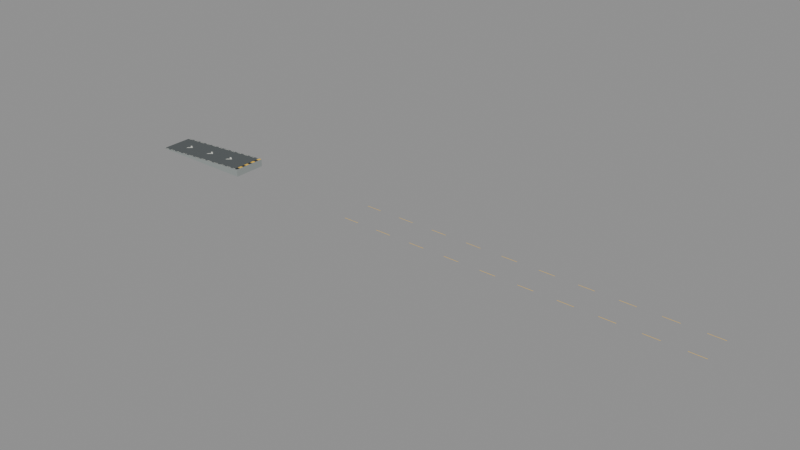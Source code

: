 # Source: Highland_AirtimeRamp.blend  (saved by Blender 4.3.34; exported with 4.5.12 LTS)
import bpy
from mathutils import Matrix  # noqa: F401  (used for matrix-valued properties, if any)

bpy.ops.wm.read_factory_settings(use_empty=True)
scene = bpy.context.scene
scene.name = 'Scene'

# ---- materials (node trees are filled in below, after node groups)
mat_ramp_asphalt_aggregate = bpy.data.materials.new('Ramp asphalt aggregate')
mat_ramp_precast_side_concrete = bpy.data.materials.new('Ramp precast side concrete')
mat_ramp_road_weathered_white = bpy.data.materials.new('Ramp road weathered white')
mat_ramp_hazard_warm_yellow = bpy.data.materials.new('Ramp hazard warm yellow')
mat_ramp_anti_skid_graphite = bpy.data.materials.new('Ramp anti skid graphite')

# ---- material node trees
mat_ramp_asphalt_aggregate.use_nodes = True; mat_ramp_asphalt_aggregate.node_tree.nodes.clear()
_N = mat_ramp_asphalt_aggregate.node_tree.nodes; _L = mat_ramp_asphalt_aggregate.node_tree.links
n0 = _N.new('ShaderNodeBsdfPrincipled'); n0.name = 'Principled BSDF'; n0.location = (10, 300)
n0.inputs[0].default_value = (0.085, 0.097, 0.1, 1.0)
n0.inputs[2].default_value = 0.92
n0.inputs[20].default_value = 0.17
n1 = _N.new('ShaderNodeOutputMaterial'); n1.name = 'Material Output'; n1.location = (300, 300)
n2 = _N.new('ShaderNodeTexNoise'); n2.name = 'Noise Texture'; n2.location = (0, 0)
n2.inputs[2].default_value = 110.0
n2.inputs[4].default_value = 0.72
n3 = _N.new('ShaderNodeBump'); n3.name = 'Bump'; n3.location = (0, 0)
n3.inputs[0].default_value = 0.22
n3.inputs[1].default_value = 0.012
n3.inputs[2].default_value = 1.0
_L.new(n0.outputs[0], n1.inputs[0])
_L.new(n2.outputs[0], n3.inputs[3])
_L.new(n3.outputs[0], n0.inputs[5])
n1.is_active_output = True
mat_ramp_precast_side_concrete.use_nodes = True; mat_ramp_precast_side_concrete.node_tree.nodes.clear()
_N = mat_ramp_precast_side_concrete.node_tree.nodes; _L = mat_ramp_precast_side_concrete.node_tree.links
n0 = _N.new('ShaderNodeBsdfPrincipled'); n0.name = 'Principled BSDF'; n0.location = (10, 300)
n0.inputs[0].default_value = (0.29, 0.32, 0.31, 1.0)
n0.inputs[2].default_value = 0.86
n0.inputs[20].default_value = 0.17
n1 = _N.new('ShaderNodeOutputMaterial'); n1.name = 'Material Output'; n1.location = (300, 300)
_L.new(n0.outputs[0], n1.inputs[0])
n1.is_active_output = True
mat_ramp_road_weathered_white.use_nodes = True; mat_ramp_road_weathered_white.node_tree.nodes.clear()
_N = mat_ramp_road_weathered_white.node_tree.nodes; _L = mat_ramp_road_weathered_white.node_tree.links
n0 = _N.new('ShaderNodeBsdfPrincipled'); n0.name = 'Principled BSDF'; n0.location = (10, 300)
n0.inputs[0].default_value = (0.76, 0.78, 0.7, 1.0)
n0.inputs[2].default_value = 0.64
n0.inputs[20].default_value = 0.17
n1 = _N.new('ShaderNodeOutputMaterial'); n1.name = 'Material Output'; n1.location = (300, 300)
_L.new(n0.outputs[0], n1.inputs[0])
n1.is_active_output = True
mat_ramp_hazard_warm_yellow.use_nodes = True; mat_ramp_hazard_warm_yellow.node_tree.nodes.clear()
_N = mat_ramp_hazard_warm_yellow.node_tree.nodes; _L = mat_ramp_hazard_warm_yellow.node_tree.links
n0 = _N.new('ShaderNodeBsdfPrincipled'); n0.name = 'Principled BSDF'; n0.location = (10, 300)
n0.inputs[0].default_value = (0.93, 0.57, 0.045, 1.0)
n0.inputs[2].default_value = 0.62
n0.inputs[20].default_value = 0.17
n1 = _N.new('ShaderNodeOutputMaterial'); n1.name = 'Material Output'; n1.location = (300, 300)
_L.new(n0.outputs[0], n1.inputs[0])
n1.is_active_output = True
mat_ramp_anti_skid_graphite.use_nodes = True; mat_ramp_anti_skid_graphite.node_tree.nodes.clear()
_N = mat_ramp_anti_skid_graphite.node_tree.nodes; _L = mat_ramp_anti_skid_graphite.node_tree.links
n0 = _N.new('ShaderNodeBsdfPrincipled'); n0.name = 'Principled BSDF'; n0.location = (10, 300)
n0.inputs[0].default_value = (0.012, 0.018, 0.02, 1.0)
n0.inputs[2].default_value = 0.85
n0.inputs[20].default_value = 0.17
n1 = _N.new('ShaderNodeOutputMaterial'); n1.name = 'Material Output'; n1.location = (300, 300)
_L.new(n0.outputs[0], n1.inputs[0])
n1.is_active_output = True

# ---- meshes
me_highland_airtimeramp_driveable_asphalt_mesh = bpy.data.meshes.new('Highland_AirtimeRamp_Driveable_Asphalt_Mesh')
me_highland_airtimeramp_driveable_asphalt_mesh.from_pydata([(330.0, 5.25, 0.18), (330.0, -5.25, 0.18), (331.0, 5.25, 0.2457), (331.0, -5.25, 0.2457), (332.0, 5.25, 0.3114), (332.0, -5.25, 0.3114), (333.0, 5.25, 0.3771), (333.0, -5.25, 0.3771), (334.0, 5.25, 0.4429), (334.0, -5.25, 0.4429), (335.0, 5.25, 0.5086), (335.0, -5.25, 0.5086), (336.0, 5.25, 0.5743), (336.0, -5.25, 0.5743), (337.0, 5.25, 0.64), (337.0, -5.25, 0.64), (338.0, 5.25, 0.7057), (338.0, -5.25, 0.7057), (339.0, 5.25, 0.7714), (339.0, -5.25, 0.7714), (340.0, 5.25, 0.8371), (340.0, -5.25, 0.8371), (341.0, 5.25, 0.9029), (341.0, -5.25, 0.9029), (342.0, 5.25, 0.9686), (342.0, -5.25, 0.9686), (343.0, 5.25, 1.034), (343.0, -5.25, 1.034), (344.0, 5.25, 1.1), (344.0, -5.25, 1.1), (345.0, 5.25, 1.166), (345.0, -5.25, 1.166), (346.0, 5.25, 1.231), (346.0, -5.25, 1.231), (347.0, 5.25, 1.297), (347.0, -5.25, 1.297), (348.0, 5.25, 1.363), (348.0, -5.25, 1.363), (349.0, 5.25, 1.429), (349.0, -5.25, 1.429), (350.0, 5.25, 1.494), (350.0, -5.25, 1.494), (351.0, 5.25, 1.56), (351.0, -5.25, 1.56), (352.0, 5.25, 1.626), (352.0, -5.25, 1.626), (353.0, 5.25, 1.691), (353.0, -5.25, 1.691), (354.0, 5.25, 1.757), (354.0, -5.25, 1.757), (355.0, 5.25, 1.823), (355.0, -5.25, 1.823), (356.0, 5.25, 1.889), (356.0, -5.25, 1.889), (357.0, 5.25, 1.954), (357.0, -5.25, 1.954), (358.0, 5.25, 2.02), (358.0, -5.25, 2.02), (359.0, 5.25, 2.086), (359.0, -5.25, 2.086), (360.0, 5.25, 2.151), (360.0, -5.25, 2.151), (361.0, 5.25, 2.217), (361.0, -5.25, 2.217), (362.0, 5.25, 2.283), (362.0, -5.25, 2.283), (363.0, 5.25, 2.349), (363.0, -5.25, 2.349), (364.0, 5.25, 2.414), (364.0, -5.25, 2.414), (365.0, 5.25, 2.48), (365.0, -5.25, 2.48)], [], [(0, 1, 3, 2), (2, 3, 5, 4), (4, 5, 7, 6), (6, 7, 9, 8), (8, 9, 11, 10), (10, 11, 13, 12), (12, 13, 15, 14), (14, 15, 17, 16), (16, 17, 19, 18), (18, 19, 21, 20), (20, 21, 23, 22), (22, 23, 25, 24), (24, 25, 27, 26), (26, 27, 29, 28), (28, 29, 31, 30), (30, 31, 33, 32), (32, 33, 35, 34), (34, 35, 37, 36), (36, 37, 39, 38), (38, 39, 41, 40), (40, 41, 43, 42), (42, 43, 45, 44), (44, 45, 47, 46), (46, 47, 49, 48), (48, 49, 51, 50), (50, 51, 53, 52), (52, 53, 55, 54), (54, 55, 57, 56), (56, 57, 59, 58), (58, 59, 61, 60), (60, 61, 63, 62), (62, 63, 65, 64), (64, 65, 67, 66), (66, 67, 69, 68), (68, 69, 71, 70)])
me_highland_airtimeramp_driveable_asphalt_mesh.materials.append(mat_ramp_asphalt_aggregate)
me_highland_airtimeramp_driveable_asphalt_mesh.update()
me_deck_side_precast_panels_mesh = bpy.data.meshes.new('Deck side precast panels_Mesh')
me_deck_side_precast_panels_mesh.from_pydata([(330.0, 5.25, 0.06), (330.0, 5.25, 0.18), (331.0, 5.25, 0.06), (331.0, 5.25, 0.2457), (332.0, 5.25, 0.06), (332.0, 5.25, 0.3114), (333.0, 5.25, 0.06), (333.0, 5.25, 0.3771), (334.0, 5.25, 0.06), (334.0, 5.25, 0.4429), (335.0, 5.25, 0.06), (335.0, 5.25, 0.5086), (336.0, 5.25, 0.06), (336.0, 5.25, 0.5743), (337.0, 5.25, 0.06), (337.0, 5.25, 0.64), (338.0, 5.25, 0.06), (338.0, 5.25, 0.7057), (339.0, 5.25, 0.06), (339.0, 5.25, 0.7714), (340.0, 5.25, 0.06), (340.0, 5.25, 0.8371), (341.0, 5.25, 0.06), (341.0, 5.25, 0.9029), (342.0, 5.25, 0.06), (342.0, 5.25, 0.9686), (343.0, 5.25, 0.06), (343.0, 5.25, 1.034), (344.0, 5.25, 0.06), (344.0, 5.25, 1.1), (345.0, 5.25, 0.06), (345.0, 5.25, 1.166), (346.0, 5.25, 0.06), (346.0, 5.25, 1.231), (347.0, 5.25, 0.06), (347.0, 5.25, 1.297), (348.0, 5.25, 0.06), (348.0, 5.25, 1.363), (349.0, 5.25, 0.06), (349.0, 5.25, 1.429), (350.0, 5.25, 0.06), (350.0, 5.25, 1.494), (351.0, 5.25, 0.06), (351.0, 5.25, 1.56), (352.0, 5.25, 0.06), (352.0, 5.25, 1.626), (353.0, 5.25, 0.06), (353.0, 5.25, 1.691), (354.0, 5.25, 0.06), (354.0, 5.25, 1.757), (355.0, 5.25, 0.06), (355.0, 5.25, 1.823), (356.0, 5.25, 0.06), (356.0, 5.25, 1.889), (357.0, 5.25, 0.06), (357.0, 5.25, 1.954), (358.0, 5.25, 0.06), (358.0, 5.25, 2.02), (359.0, 5.25, 0.06), (359.0, 5.25, 2.086), (360.0, 5.25, 0.06), (360.0, 5.25, 2.151), (361.0, 5.25, 0.06), (361.0, 5.25, 2.217), (362.0, 5.25, 0.06), (362.0, 5.25, 2.283), (363.0, 5.25, 0.06), (363.0, 5.25, 2.349), (364.0, 5.25, 0.06), (364.0, 5.25, 2.414), (365.0, 5.25, 0.06), (365.0, 5.25, 2.48), (330.0, -5.25, 0.06), (330.0, -5.25, 0.18), (331.0, -5.25, 0.06), (331.0, -5.25, 0.2457), (332.0, -5.25, 0.06), (332.0, -5.25, 0.3114), (333.0, -5.25, 0.06), (333.0, -5.25, 0.3771), (334.0, -5.25, 0.06), (334.0, -5.25, 0.4429), (335.0, -5.25, 0.06), (335.0, -5.25, 0.5086), (336.0, -5.25, 0.06), (336.0, -5.25, 0.5743), (337.0, -5.25, 0.06), (337.0, -5.25, 0.64), (338.0, -5.25, 0.06), (338.0, -5.25, 0.7057), (339.0, -5.25, 0.06), (339.0, -5.25, 0.7714), (340.0, -5.25, 0.06), (340.0, -5.25, 0.8371), (341.0, -5.25, 0.06), (341.0, -5.25, 0.9029), (342.0, -5.25, 0.06), (342.0, -5.25, 0.9686), (343.0, -5.25, 0.06), (343.0, -5.25, 1.034), (344.0, -5.25, 0.06), (344.0, -5.25, 1.1), (345.0, -5.25, 0.06), (345.0, -5.25, 1.166), (346.0, -5.25, 0.06), (346.0, -5.25, 1.231), (347.0, -5.25, 0.06), (347.0, -5.25, 1.297), (348.0, -5.25, 0.06), (348.0, -5.25, 1.363), (349.0, -5.25, 0.06), (349.0, -5.25, 1.429), (350.0, -5.25, 0.06), (350.0, -5.25, 1.494), (351.0, -5.25, 0.06), (351.0, -5.25, 1.56), (352.0, -5.25, 0.06), (352.0, -5.25, 1.626), (353.0, -5.25, 0.06), (353.0, -5.25, 1.691), (354.0, -5.25, 0.06), (354.0, -5.25, 1.757), (355.0, -5.25, 0.06), (355.0, -5.25, 1.823), (356.0, -5.25, 0.06), (356.0, -5.25, 1.889), (357.0, -5.25, 0.06), (357.0, -5.25, 1.954), (358.0, -5.25, 0.06), (358.0, -5.25, 2.02), (359.0, -5.25, 0.06), (359.0, -5.25, 2.086), (360.0, -5.25, 0.06), (360.0, -5.25, 2.151), (361.0, -5.25, 0.06), (361.0, -5.25, 2.217), (362.0, -5.25, 0.06), (362.0, -5.25, 2.283), (363.0, -5.25, 0.06), (363.0, -5.25, 2.349), (364.0, -5.25, 0.06), (364.0, -5.25, 2.414), (365.0, -5.25, 0.06), (365.0, -5.25, 2.48), (365.0, 5.25, 0.06), (365.0, -5.25, 0.06), (365.0, -5.25, 2.48), (365.0, 5.25, 2.48)], [], [(0, 1, 3, 2), (2, 3, 5, 4), (4, 5, 7, 6), (6, 7, 9, 8), (8, 9, 11, 10), (10, 11, 13, 12), (12, 13, 15, 14), (14, 15, 17, 16), (16, 17, 19, 18), (18, 19, 21, 20), (20, 21, 23, 22), (22, 23, 25, 24), (24, 25, 27, 26), (26, 27, 29, 28), (28, 29, 31, 30), (30, 31, 33, 32), (32, 33, 35, 34), (34, 35, 37, 36), (36, 37, 39, 38), (38, 39, 41, 40), (40, 41, 43, 42), (42, 43, 45, 44), (44, 45, 47, 46), (46, 47, 49, 48), (48, 49, 51, 50), (50, 51, 53, 52), (52, 53, 55, 54), (54, 55, 57, 56), (56, 57, 59, 58), (58, 59, 61, 60), (60, 61, 63, 62), (62, 63, 65, 64), (64, 65, 67, 66), (66, 67, 69, 68), (68, 69, 71, 70), (72, 74, 75, 73), (74, 76, 77, 75), (76, 78, 79, 77), (78, 80, 81, 79), (80, 82, 83, 81), (82, 84, 85, 83), (84, 86, 87, 85), (86, 88, 89, 87), (88, 90, 91, 89), (90, 92, 93, 91), (92, 94, 95, 93), (94, 96, 97, 95), (96, 98, 99, 97), (98, 100, 101, 99), (100, 102, 103, 101), (102, 104, 105, 103), (104, 106, 107, 105), (106, 108, 109, 107), (108, 110, 111, 109), (110, 112, 113, 111), (112, 114, 115, 113), (114, 116, 117, 115), (116, 118, 119, 117), (118, 120, 121, 119), (120, 122, 123, 121), (122, 124, 125, 123), (124, 126, 127, 125), (126, 128, 129, 127), (128, 130, 131, 129), (130, 132, 133, 131), (132, 134, 135, 133), (134, 136, 137, 135), (136, 138, 139, 137), (138, 140, 141, 139), (140, 142, 143, 141), (144, 147, 146, 145)])
me_deck_side_precast_panels_mesh.materials.append(mat_ramp_precast_side_concrete)
me_deck_side_precast_panels_mesh.update()
me_broken_safety_edge_stripe_mesh = bpy.data.meshes.new('Broken safety edge stripe_Mesh')
me_broken_safety_edge_stripe_mesh.from_pydata([(330.0, 5.07, 0.186), (332.0, 5.07, 0.3174), (332.0, 4.95, 0.3174), (330.0, 4.95, 0.186), (333.0, 5.07, 0.3831), (335.0, 5.07, 0.5146), (335.0, 4.95, 0.5146), (333.0, 4.95, 0.3831), (336.0, 5.07, 0.5803), (338.0, 5.07, 0.7117), (338.0, 4.95, 0.7117), (336.0, 4.95, 0.5803), (339.0, 5.07, 0.7774), (341.0, 5.07, 0.9089), (341.0, 4.95, 0.9089), (339.0, 4.95, 0.7774), (342.0, 5.07, 0.9746), (344.0, 5.07, 1.106), (344.0, 4.95, 1.106), (342.0, 4.95, 0.9746), (345.0, 5.07, 1.172), (347.0, 5.07, 1.303), (347.0, 4.95, 1.303), (345.0, 4.95, 1.172), (348.0, 5.07, 1.369), (350.0, 5.07, 1.5), (350.0, 4.95, 1.5), (348.0, 4.95, 1.369), (351.0, 5.07, 1.566), (353.0, 5.07, 1.697), (353.0, 4.95, 1.697), (351.0, 4.95, 1.566), (354.0, 5.07, 1.763), (356.0, 5.07, 1.895), (356.0, 4.95, 1.895), (354.0, 4.95, 1.763), (357.0, 5.07, 1.96), (359.0, 5.07, 2.092), (359.0, 4.95, 2.092), (357.0, 4.95, 1.96), (360.0, 5.07, 2.157), (362.0, 5.07, 2.289), (362.0, 4.95, 2.289), (360.0, 4.95, 2.157), (363.0, 5.07, 2.355), (365.0, 5.07, 2.486), (365.0, 4.95, 2.486), (363.0, 4.95, 2.355), (330.0, -5.07, 0.186), (332.0, -5.07, 0.3174), (332.0, -4.95, 0.3174), (330.0, -4.95, 0.186), (333.0, -5.07, 0.3831), (335.0, -5.07, 0.5146), (335.0, -4.95, 0.5146), (333.0, -4.95, 0.3831), (336.0, -5.07, 0.5803), (338.0, -5.07, 0.7117), (338.0, -4.95, 0.7117), (336.0, -4.95, 0.5803), (339.0, -5.07, 0.7774), (341.0, -5.07, 0.9089), (341.0, -4.95, 0.9089), (339.0, -4.95, 0.7774), (342.0, -5.07, 0.9746), (344.0, -5.07, 1.106), (344.0, -4.95, 1.106), (342.0, -4.95, 0.9746), (345.0, -5.07, 1.172), (347.0, -5.07, 1.303), (347.0, -4.95, 1.303), (345.0, -4.95, 1.172), (348.0, -5.07, 1.369), (350.0, -5.07, 1.5), (350.0, -4.95, 1.5), (348.0, -4.95, 1.369), (351.0, -5.07, 1.566), (353.0, -5.07, 1.697), (353.0, -4.95, 1.697), (351.0, -4.95, 1.566), (354.0, -5.07, 1.763), (356.0, -5.07, 1.895), (356.0, -4.95, 1.895), (354.0, -4.95, 1.763), (357.0, -5.07, 1.96), (359.0, -5.07, 2.092), (359.0, -4.95, 2.092), (357.0, -4.95, 1.96), (360.0, -5.07, 2.157), (362.0, -5.07, 2.289), (362.0, -4.95, 2.289), (360.0, -4.95, 2.157), (363.0, -5.07, 2.355), (365.0, -5.07, 2.486), (365.0, -4.95, 2.486), (363.0, -4.95, 2.355), (336.2, 1.2, 0.5964), (338.0, 0.0, 0.7147), (336.2, -1.2, 0.5964), (336.2, -0.65, 0.5964), (337.1, 0.0, 0.6589), (336.2, 0.65, 0.5964), (346.2, 1.2, 1.254), (348.0, 0.0, 1.372), (346.2, -1.2, 1.254), (346.2, -0.65, 1.254), (347.1, 0.0, 1.316), (346.2, 0.65, 1.254), (355.2, 1.2, 1.845), (357.0, 0.0, 1.963), (355.2, -1.2, 1.845), (355.2, -0.65, 1.845), (356.1, 0.0, 1.907), (355.2, 0.65, 1.845)], [], [(0, 3, 2, 1), (4, 7, 6, 5), (8, 11, 10, 9), (12, 15, 14, 13), (16, 19, 18, 17), (20, 23, 22, 21), (24, 27, 26, 25), (28, 31, 30, 29), (32, 35, 34, 33), (36, 39, 38, 37), (40, 43, 42, 41), (44, 47, 46, 45), (48, 49, 50, 51), (52, 53, 54, 55), (56, 57, 58, 59), (60, 61, 62, 63), (64, 65, 66, 67), (68, 69, 70, 71), (72, 73, 74, 75), (76, 77, 78, 79), (80, 81, 82, 83), (84, 85, 86, 87), (88, 89, 90, 91), (92, 93, 94, 95), (96, 101, 100, 97), (97, 100, 99, 98), (102, 107, 106, 103), (103, 106, 105, 104), (108, 113, 112, 109), (109, 112, 111, 110)])
me_broken_safety_edge_stripe_mesh.materials.append(mat_ramp_road_weathered_white)
me_broken_safety_edge_stripe_mesh.update()
me_lip_hazard_paint_mesh = bpy.data.meshes.new('Lip hazard paint_Mesh')
me_lip_hazard_paint_mesh.from_pydata([(364.0, 5.25, 2.426), (365.0, 5.25, 2.485), (365.0, 3.938, 2.485), (364.0, 3.938, 2.426), (364.0, 2.625, 2.426), (365.0, 2.625, 2.485), (365.0, 1.312, 2.485), (364.0, 1.312, 2.426), (364.0, 0.0, 2.426), (365.0, 0.0, 2.485), (365.0, -1.312, 2.485), (364.0, -1.312, 2.426), (364.0, -2.625, 2.426), (365.0, -2.625, 2.485), (365.0, -3.938, 2.485), (364.0, -3.938, 2.426), (410.0, 5.1, 0.188), (415.0, 5.1, 0.188), (415.0, 4.94, 0.188), (410.0, 4.94, 0.188), (422.0, 5.1, 0.188), (427.0, 5.1, 0.188), (427.0, 4.94, 0.188), (422.0, 4.94, 0.188), (434.0, 5.1, 0.188), (439.0, 5.1, 0.188), (439.0, 4.94, 0.188), (434.0, 4.94, 0.188), (446.0, 5.1, 0.188), (451.0, 5.1, 0.188), (451.0, 4.94, 0.188), (446.0, 4.94, 0.188), (458.0, 5.1, 0.188), (463.0, 5.1, 0.188), (463.0, 4.94, 0.188), (458.0, 4.94, 0.188), (470.0, 5.1, 0.188), (475.0, 5.1, 0.188), (475.0, 4.94, 0.188), (470.0, 4.94, 0.188), (482.0, 5.1, 0.188), (487.0, 5.1, 0.188), (487.0, 4.94, 0.188), (482.0, 4.94, 0.188), (494.0, 5.1, 0.188), (499.0, 5.1, 0.188), (499.0, 4.94, 0.188), (494.0, 4.94, 0.188), (506.0, 5.1, 0.188), (511.0, 5.1, 0.188), (511.0, 4.94, 0.188), (506.0, 4.94, 0.188), (518.0, 5.1, 0.188), (523.0, 5.1, 0.188), (523.0, 4.94, 0.188), (518.0, 4.94, 0.188), (410.0, -5.1, 0.188), (415.0, -5.1, 0.188), (415.0, -4.94, 0.188), (410.0, -4.94, 0.188), (422.0, -5.1, 0.188), (427.0, -5.1, 0.188), (427.0, -4.94, 0.188), (422.0, -4.94, 0.188), (434.0, -5.1, 0.188), (439.0, -5.1, 0.188), (439.0, -4.94, 0.188), (434.0, -4.94, 0.188), (446.0, -5.1, 0.188), (451.0, -5.1, 0.188), (451.0, -4.94, 0.188), (446.0, -4.94, 0.188), (458.0, -5.1, 0.188), (463.0, -5.1, 0.188), (463.0, -4.94, 0.188), (458.0, -4.94, 0.188), (470.0, -5.1, 0.188), (475.0, -5.1, 0.188), (475.0, -4.94, 0.188), (470.0, -4.94, 0.188), (482.0, -5.1, 0.188), (487.0, -5.1, 0.188), (487.0, -4.94, 0.188), (482.0, -4.94, 0.188), (494.0, -5.1, 0.188), (499.0, -5.1, 0.188), (499.0, -4.94, 0.188), (494.0, -4.94, 0.188), (506.0, -5.1, 0.188), (511.0, -5.1, 0.188), (511.0, -4.94, 0.188), (506.0, -4.94, 0.188), (518.0, -5.1, 0.188), (523.0, -5.1, 0.188), (523.0, -4.94, 0.188), (518.0, -4.94, 0.188)], [], [(0, 3, 2, 1), (4, 7, 6, 5), (8, 11, 10, 9), (12, 15, 14, 13), (16, 19, 18, 17), (20, 23, 22, 21), (24, 27, 26, 25), (28, 31, 30, 29), (32, 35, 34, 33), (36, 39, 38, 37), (40, 43, 42, 41), (44, 47, 46, 45), (48, 51, 50, 49), (52, 55, 54, 53), (56, 57, 58, 59), (60, 61, 62, 63), (64, 65, 66, 67), (68, 69, 70, 71), (72, 73, 74, 75), (76, 77, 78, 79), (80, 81, 82, 83), (84, 85, 86, 87), (88, 89, 90, 91), (92, 93, 94, 95)])
me_lip_hazard_paint_mesh.materials.append(mat_ramp_hazard_warm_yellow)
me_lip_hazard_paint_mesh.update()
me_lip_hazard_paint_mesh_001 = bpy.data.meshes.new('Lip hazard paint_Mesh.001')
me_lip_hazard_paint_mesh_001.from_pydata([(364.0, 3.938, 2.426), (365.0, 3.938, 2.485), (365.0, 2.625, 2.485), (364.0, 2.625, 2.426), (364.0, 1.312, 2.426), (365.0, 1.312, 2.485), (365.0, 0.0, 2.485), (364.0, 0.0, 2.426), (364.0, -1.312, 2.426), (365.0, -1.312, 2.485), (365.0, -2.625, 2.485), (364.0, -2.625, 2.426), (364.0, -3.938, 2.426), (365.0, -3.938, 2.485), (365.0, -5.25, 2.485), (364.0, -5.25, 2.426)], [], [(0, 3, 2, 1), (4, 7, 6, 5), (8, 11, 10, 9), (12, 15, 14, 13)])
me_lip_hazard_paint_mesh_001.materials.append(mat_ramp_anti_skid_graphite)
me_lip_hazard_paint_mesh_001.update()

# ---- objects
ob_highland_airtimeramp = bpy.data.objects.new('Highland_AirtimeRamp', None)
ob_highland_airtimeramp_ramp_asphalt_aggregate = bpy.data.objects.new('Highland_AirtimeRamp_Ramp_asphalt_aggregate', me_highland_airtimeramp_driveable_asphalt_mesh)
ob_highland_airtimeramp_ramp_precast_side_concrete = bpy.data.objects.new('Highland_AirtimeRamp_Ramp_precast_side_concrete', me_deck_side_precast_panels_mesh)
ob_highland_airtimeramp_ramp_road_weathered_white = bpy.data.objects.new('Highland_AirtimeRamp_Ramp_road_weathered_white', me_broken_safety_edge_stripe_mesh)
ob_highland_airtimeramp_ramp_hazard_warm_yellow = bpy.data.objects.new('Highland_AirtimeRamp_Ramp_hazard_warm_yellow', me_lip_hazard_paint_mesh)
ob_highland_airtimeramp_ramp_anti_skid_graphite = bpy.data.objects.new('Highland_AirtimeRamp_Ramp_anti_skid_graphite', me_lip_hazard_paint_mesh_001)

# ---- transforms, parenting, visibility, modifiers, constraints
ob_highland_airtimeramp.location = (0.0, 0.0, 0.0)
ob_highland_airtimeramp_ramp_asphalt_aggregate.parent = ob_highland_airtimeramp
ob_highland_airtimeramp_ramp_asphalt_aggregate.location = (0.0, 0.0, 0.0)
ob_highland_airtimeramp_ramp_precast_side_concrete.parent = ob_highland_airtimeramp
ob_highland_airtimeramp_ramp_precast_side_concrete.location = (0.0, 0.0, 0.0)
ob_highland_airtimeramp_ramp_road_weathered_white.parent = ob_highland_airtimeramp
ob_highland_airtimeramp_ramp_road_weathered_white.location = (0.0, 0.0, 0.0)
ob_highland_airtimeramp_ramp_hazard_warm_yellow.parent = ob_highland_airtimeramp
ob_highland_airtimeramp_ramp_hazard_warm_yellow.location = (0.0, 0.0, 0.0)
ob_highland_airtimeramp_ramp_anti_skid_graphite.parent = ob_highland_airtimeramp
ob_highland_airtimeramp_ramp_anti_skid_graphite.location = (0.0, 0.0, 0.0)

# ---- collection membership
scene.collection.objects.link(ob_highland_airtimeramp)
scene.collection.objects.link(ob_highland_airtimeramp_ramp_asphalt_aggregate)
scene.collection.objects.link(ob_highland_airtimeramp_ramp_precast_side_concrete)
scene.collection.objects.link(ob_highland_airtimeramp_ramp_road_weathered_white)
scene.collection.objects.link(ob_highland_airtimeramp_ramp_hazard_warm_yellow)
scene.collection.objects.link(ob_highland_airtimeramp_ramp_anti_skid_graphite)

# ---- scene / render settings (as saved in the file)
scene.frame_start = 1; scene.frame_end = 250; scene.frame_set(1)
scene.render.engine = 'BLENDER_EEVEE_NEXT'
bpy.context.view_layer.update()

# ---- added for rendering (the .blend has no active camera and no usable light): camera, sun + grey world if the file has none
cam_auto = bpy.data.cameras.new('AutoCamera')
cam_auto.lens = 50.0
cam_auto.sensor_width = 36.0
cam_auto.clip_end = 3138.74
ob_auto_camera = bpy.data.objects.new('AutoCamera', cam_auto)
scene.collection.objects.link(ob_auto_camera)
ob_auto_camera.location = (605.346, -214.616, 144.35)
ob_auto_camera.rotation_euler = (1.09748, -7.21219e-08, 0.694738)
scene.camera = ob_auto_camera
light_auto_sun = bpy.data.lights.new('AutoSun', 'SUN')
light_auto_sun.energy = 3.0
light_auto_sun.angle = 0.0523599
ob_auto_sun = bpy.data.objects.new('AutoSun', light_auto_sun)
scene.collection.objects.link(ob_auto_sun)
ob_auto_sun.rotation_euler = (0.872665, 0.174533, 0.523599)
if scene.world is None:
    world_auto = bpy.data.worlds.new('AutoWorld')
    world_auto.color = (0.3, 0.3, 0.3)
    scene.world = world_auto
bpy.context.view_layer.update()
